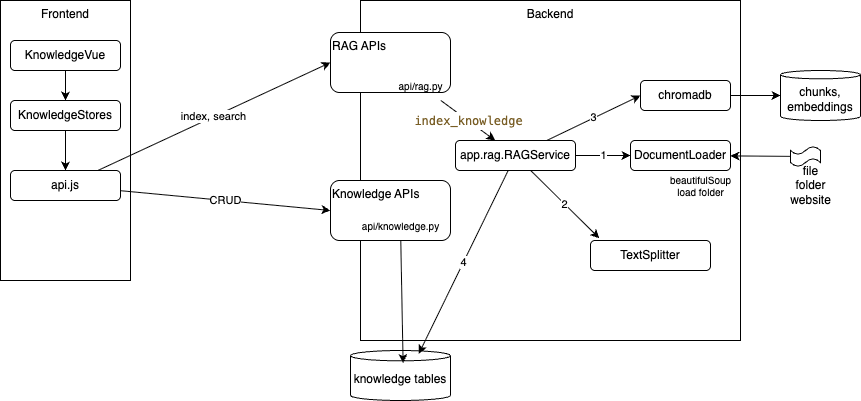

The diagram above was exported from draw.io. Its source (the exported page's mxGraphModel, read from the mxfile embedded in the PNG):
<mxGraphModel dx="1752" dy="464" grid="1" gridSize="10" guides="1" tooltips="1" connect="1" arrows="1" fold="1" page="1" pageScale="1" pageWidth="850" pageHeight="1100" math="0" shadow="0">
  <root>
    <mxCell id="0" />
    <mxCell id="1" parent="0" />
    <mxCell id="5" value="Backend" style="rounded=0;whiteSpace=wrap;html=1;verticalAlign=top;" vertex="1" parent="1">
      <mxGeometry x="320" y="40" width="380" height="340" as="geometry" />
    </mxCell>
    <mxCell id="4" value="" style="group" vertex="1" connectable="0" parent="1">
      <mxGeometry x="290" y="72" width="125" height="68" as="geometry" />
    </mxCell>
    <mxCell id="2" value="RAG APIs" style="rounded=1;whiteSpace=wrap;html=1;align=left;verticalAlign=top;" vertex="1" parent="4">
      <mxGeometry width="120" height="60" as="geometry" />
    </mxCell>
    <mxCell id="3" value="api/rag.py" style="text;html=1;align=center;verticalAlign=middle;resizable=0;points=[];autosize=1;strokeColor=none;fillColor=none;fontSize=10;" vertex="1" parent="4">
      <mxGeometry x="55" y="38" width="70" height="30" as="geometry" />
    </mxCell>
    <mxCell id="7" value="&lt;span style=&quot;color: rgb(0, 0, 0);&quot;&gt;chro&lt;/span&gt;&lt;span style=&quot;background-color: transparent;&quot;&gt;madb&lt;/span&gt;" style="rounded=1;whiteSpace=wrap;html=1;" vertex="1" parent="1">
      <mxGeometry x="600" y="120" width="90" height="30" as="geometry" />
    </mxCell>
    <mxCell id="28" value="1" style="edgeStyle=none;html=1;entryX=0;entryY=0.5;entryDx=0;entryDy=0;" edge="1" parent="1" source="8" target="11">
      <mxGeometry relative="1" as="geometry" />
    </mxCell>
    <mxCell id="29" value="3" style="edgeStyle=none;html=1;entryX=0;entryY=0.5;entryDx=0;entryDy=0;" edge="1" parent="1" source="8" target="7">
      <mxGeometry relative="1" as="geometry" />
    </mxCell>
    <mxCell id="8" value="&lt;span style=&quot;color: rgb(0, 0, 0);&quot;&gt;app.rag.RAGService&lt;/span&gt;" style="rounded=1;whiteSpace=wrap;html=1;" vertex="1" parent="1">
      <mxGeometry x="415" y="180" width="120" height="30" as="geometry" />
    </mxCell>
    <mxCell id="10" value="&lt;div style=&quot;color: rgb(0, 0, 0); font-family: Menlo, Monaco, &amp;quot;Courier New&amp;quot;, monospace; font-size: 12px; line-height: 18px; white-space-collapse: preserve;&quot;&gt;&lt;span style=&quot;color: #795e26;&quot;&gt;index_knowledge&lt;/span&gt;&lt;/div&gt;" style="edgeStyle=none;html=1;" edge="1" parent="1" source="3" target="8">
      <mxGeometry relative="1" as="geometry" />
    </mxCell>
    <mxCell id="11" value="DocumentLoader" style="rounded=1;whiteSpace=wrap;html=1;" vertex="1" parent="1">
      <mxGeometry x="590" y="180" width="100" height="30" as="geometry" />
    </mxCell>
    <mxCell id="12" value="TextSplitter" style="rounded=1;whiteSpace=wrap;html=1;" vertex="1" parent="1">
      <mxGeometry x="550" y="280" width="120" height="30" as="geometry" />
    </mxCell>
    <mxCell id="13" value="Frontend" style="rounded=0;whiteSpace=wrap;html=1;verticalAlign=top;" vertex="1" parent="1">
      <mxGeometry x="-40" y="40" width="130" height="280" as="geometry" />
    </mxCell>
    <mxCell id="16" style="edgeStyle=none;html=1;" edge="1" parent="1" source="14" target="15">
      <mxGeometry relative="1" as="geometry" />
    </mxCell>
    <mxCell id="14" value="KnowledgeVue" style="rounded=1;whiteSpace=wrap;html=1;" vertex="1" parent="1">
      <mxGeometry x="-30" y="80" width="110" height="30" as="geometry" />
    </mxCell>
    <mxCell id="18" style="edgeStyle=none;html=1;" edge="1" parent="1" source="15" target="17">
      <mxGeometry relative="1" as="geometry" />
    </mxCell>
    <mxCell id="15" value="KnowledgeStores" style="rounded=1;whiteSpace=wrap;html=1;" vertex="1" parent="1">
      <mxGeometry x="-30" y="140" width="110" height="30" as="geometry" />
    </mxCell>
    <mxCell id="19" value="index, search" style="edgeStyle=none;html=1;entryX=0;entryY=0.5;entryDx=0;entryDy=0;" edge="1" parent="1" source="17" target="2">
      <mxGeometry relative="1" as="geometry" />
    </mxCell>
    <mxCell id="23" value="CRUD" style="edgeStyle=none;html=1;entryX=0;entryY=0.5;entryDx=0;entryDy=0;" edge="1" parent="1" source="17" target="21">
      <mxGeometry relative="1" as="geometry" />
    </mxCell>
    <mxCell id="17" value="api.js" style="rounded=1;whiteSpace=wrap;html=1;" vertex="1" parent="1">
      <mxGeometry x="-30" y="210" width="110" height="30" as="geometry" />
    </mxCell>
    <mxCell id="20" value="" style="group" vertex="1" connectable="0" parent="1">
      <mxGeometry x="290" y="220" width="140" height="68" as="geometry" />
    </mxCell>
    <mxCell id="21" value="Knowledge APIs" style="rounded=1;whiteSpace=wrap;html=1;align=left;verticalAlign=top;" vertex="1" parent="20">
      <mxGeometry width="120" height="60" as="geometry" />
    </mxCell>
    <mxCell id="22" value="api/knowledge.py" style="text;html=1;align=center;verticalAlign=middle;resizable=0;points=[];autosize=1;strokeColor=none;fillColor=none;fontSize=10;" vertex="1" parent="20">
      <mxGeometry x="20" y="30" width="100" height="30" as="geometry" />
    </mxCell>
    <mxCell id="24" value="chunks, embeddings" style="shape=cylinder3;whiteSpace=wrap;html=1;boundedLbl=1;backgroundOutline=1;size=4.1692657470703125;" vertex="1" parent="1">
      <mxGeometry x="740" y="110" width="80" height="50" as="geometry" />
    </mxCell>
    <mxCell id="25" style="edgeStyle=none;html=1;exitX=1;exitY=0.5;exitDx=0;exitDy=0;entryX=0;entryY=0.5;entryDx=0;entryDy=0;entryPerimeter=0;" edge="1" parent="1" source="7" target="24">
      <mxGeometry relative="1" as="geometry" />
    </mxCell>
    <mxCell id="26" value="knowledge tables" style="shape=cylinder3;whiteSpace=wrap;html=1;boundedLbl=1;backgroundOutline=1;size=5.1692657470703125;" vertex="1" parent="1">
      <mxGeometry x="310" y="390" width="100" height="50" as="geometry" />
    </mxCell>
    <mxCell id="27" style="edgeStyle=none;html=1;entryX=0.526;entryY=0.25;entryDx=0;entryDy=0;entryPerimeter=0;" edge="1" parent="1" source="22" target="26">
      <mxGeometry relative="1" as="geometry" />
    </mxCell>
    <mxCell id="30" value="2" style="edgeStyle=none;html=1;entryX=0.073;entryY=-0.075;entryDx=0;entryDy=0;entryPerimeter=0;" edge="1" parent="1" source="8" target="12">
      <mxGeometry relative="1" as="geometry" />
    </mxCell>
    <mxCell id="31" value="4" style="edgeStyle=none;html=1;entryX=0.683;entryY=0.065;entryDx=0;entryDy=0;entryPerimeter=0;" edge="1" parent="1" source="8" target="26">
      <mxGeometry relative="1" as="geometry" />
    </mxCell>
    <mxCell id="32" value="beautifulSoup&lt;div&gt;load folder&lt;/div&gt;" style="text;html=1;align=center;verticalAlign=middle;resizable=0;points=[];autosize=1;strokeColor=none;fillColor=none;fontSize=10;" vertex="1" parent="1">
      <mxGeometry x="620" y="205" width="80" height="40" as="geometry" />
    </mxCell>
    <mxCell id="34" style="edgeStyle=none;html=1;" edge="1" parent="1" source="33" target="11">
      <mxGeometry relative="1" as="geometry" />
    </mxCell>
    <mxCell id="33" value="" style="shape=tape;whiteSpace=wrap;html=1;" vertex="1" parent="1">
      <mxGeometry x="750" y="186" width="30" height="20" as="geometry" />
    </mxCell>
    <mxCell id="35" value="file&lt;div&gt;folder&lt;/div&gt;&lt;div&gt;website&lt;/div&gt;" style="text;html=1;align=center;verticalAlign=middle;resizable=0;points=[];autosize=1;strokeColor=none;fillColor=none;" vertex="1" parent="1">
      <mxGeometry x="740" y="195" width="60" height="60" as="geometry" />
    </mxCell>
  </root>
</mxGraphModel>